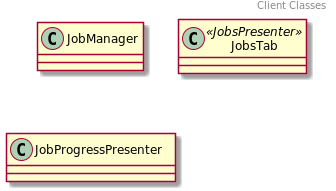

The diagram above was rendered by PlantUML. Its source (embedded in the PNG):
@startuml
header
Client Classes
endheader

    class JobManager {
    }

    class JobsTab<< JobsPresenter >> {
    }

    class JobProgressPresenter {
    }


@enduml